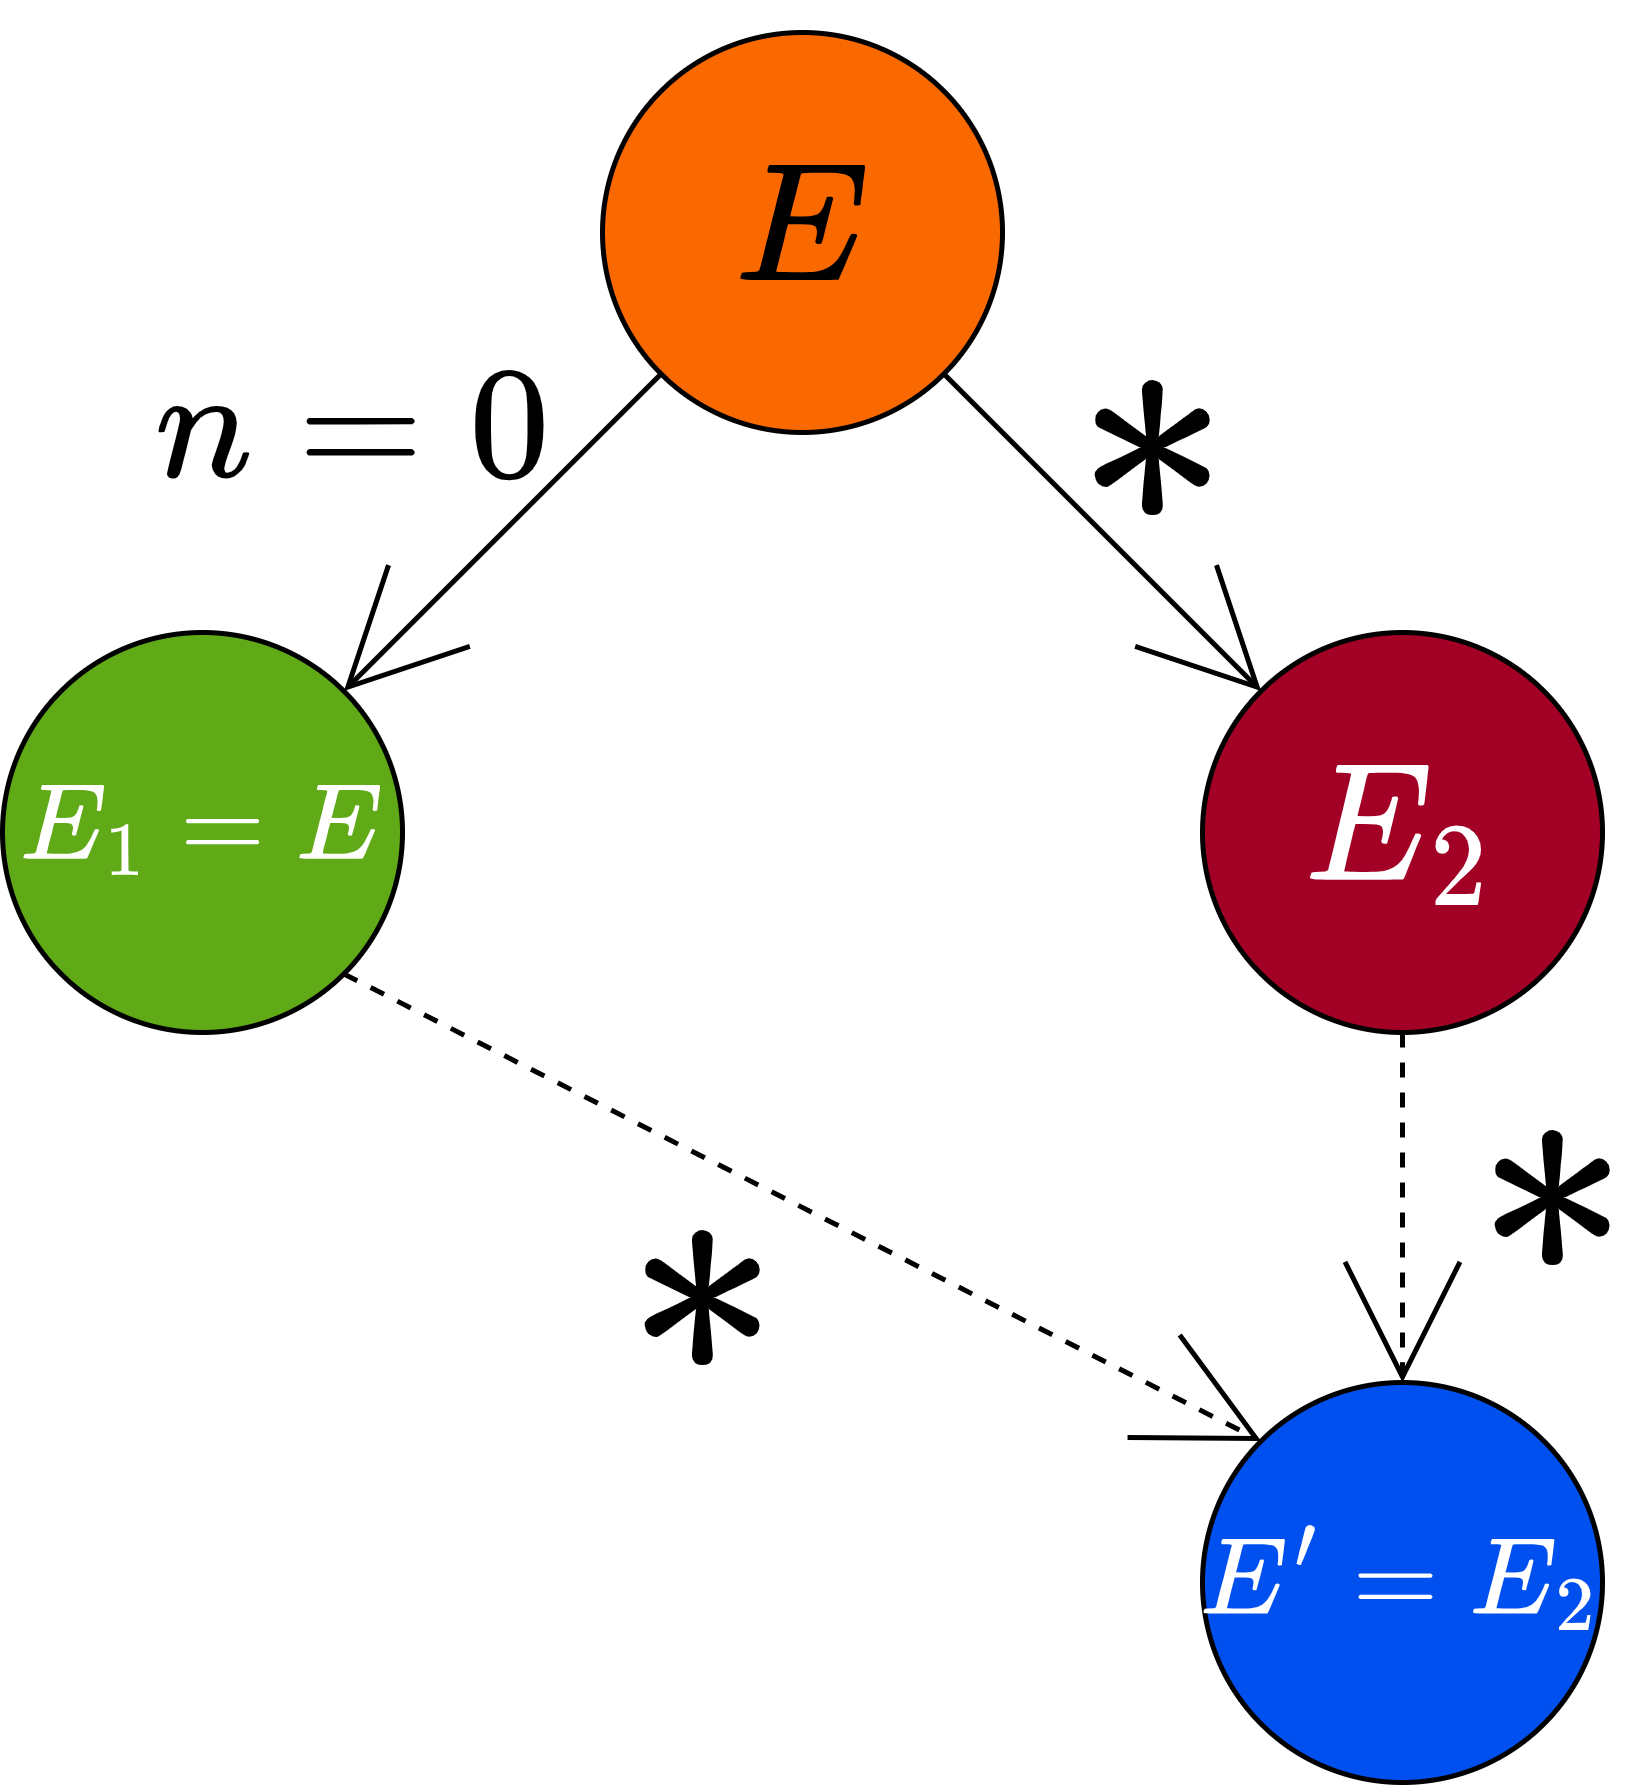

The diagram above was exported from draw.io. Its source (the exported page's mxGraphModel, read from the mxfile embedded in the PNG):
<mxGraphModel dx="1550" dy="929" grid="1" gridSize="10" guides="1" tooltips="1" connect="1" arrows="1" fold="1" page="1" pageScale="1" pageWidth="850" pageHeight="1100" math="1" shadow="0">
  <root>
    <mxCell id="0" />
    <mxCell id="1" parent="0" />
    <mxCell id="2" value="$$n=0$$" style="rounded=0;orthogonalLoop=1;jettySize=auto;html=1;exitX=0;exitY=1;exitDx=0;exitDy=0;entryX=1;entryY=0;entryDx=0;entryDy=0;fontSize=28;endArrow=open;endFill=0;endSize=22;labelBackgroundColor=none;" parent="1" source="4" target="6" edge="1">
      <mxGeometry x="0.1577" y="-35" relative="1" as="geometry">
        <mxPoint as="offset" />
      </mxGeometry>
    </mxCell>
    <mxCell id="3" value="$$*$$" style="edgeStyle=none;orthogonalLoop=1;jettySize=auto;html=1;exitX=1;exitY=1;exitDx=0;exitDy=0;entryX=0;entryY=0;entryDx=0;entryDy=0;fontSize=54;endArrow=open;endFill=0;endSize=22;labelBackgroundColor=none;" parent="1" source="4" target="8" edge="1">
      <mxGeometry x="-0.1577" y="21" relative="1" as="geometry">
        <mxPoint as="offset" />
      </mxGeometry>
    </mxCell>
    <mxCell id="4" value="$$E$$" style="ellipse;whiteSpace=wrap;html=1;aspect=fixed;fontSize=28;fillColor=#fa6800;strokeColor=#000000;fontColor=#000000;" parent="1" vertex="1">
      <mxGeometry x="130" y="10" width="80" height="80" as="geometry" />
    </mxCell>
    <mxCell id="5" value="$$*$$" style="edgeStyle=none;orthogonalLoop=1;jettySize=auto;html=1;exitX=1;exitY=1;exitDx=0;exitDy=0;entryX=0;entryY=0;entryDx=0;entryDy=0;fontSize=54;endArrow=open;endFill=0;endSize=22;dashed=1;labelBackgroundColor=none;" parent="1" source="6" target="9" edge="1">
      <mxGeometry x="-0.107" y="-22" relative="1" as="geometry">
        <mxPoint as="offset" />
      </mxGeometry>
    </mxCell>
    <mxCell id="6" value="&lt;font style=&quot;font-size: 19px;&quot;&gt;$$E_1 = E$$&lt;/font&gt;" style="ellipse;whiteSpace=wrap;html=1;aspect=fixed;fontSize=19;fillColor=#60a917;strokeColor=#000000;fontColor=#ffffff;" parent="1" vertex="1">
      <mxGeometry x="10" y="130" width="80" height="80" as="geometry" />
    </mxCell>
    <mxCell id="7" value="$$*$$" style="edgeStyle=none;orthogonalLoop=1;jettySize=auto;html=1;exitX=0.5;exitY=1;exitDx=0;exitDy=0;fontSize=54;endArrow=open;endFill=0;endSize=22;dashed=1;entryX=0.5;entryY=0;entryDx=0;entryDy=0;labelBackgroundColor=none;" parent="1" source="8" target="9" edge="1">
      <mxGeometry x="-0.1429" y="30" relative="1" as="geometry">
        <mxPoint x="270" y="290" as="targetPoint" />
        <mxPoint as="offset" />
      </mxGeometry>
    </mxCell>
    <mxCell id="8" value="$$E_2$$" style="ellipse;whiteSpace=wrap;html=1;aspect=fixed;fontSize=28;fillColor=#a20025;strokeColor=#000000;fontColor=#ffffff;" parent="1" vertex="1">
      <mxGeometry x="250" y="130" width="80" height="80" as="geometry" />
    </mxCell>
    <mxCell id="9" value="&lt;font style=&quot;font-size: 19px;&quot;&gt;$$E' = E_2$$&lt;/font&gt;" style="ellipse;whiteSpace=wrap;html=1;aspect=fixed;fontSize=19;fillColor=#0050ef;strokeColor=#000000;fontColor=#ffffff;" parent="1" vertex="1">
      <mxGeometry x="250" y="280" width="80" height="80" as="geometry" />
    </mxCell>
  </root>
</mxGraphModel>